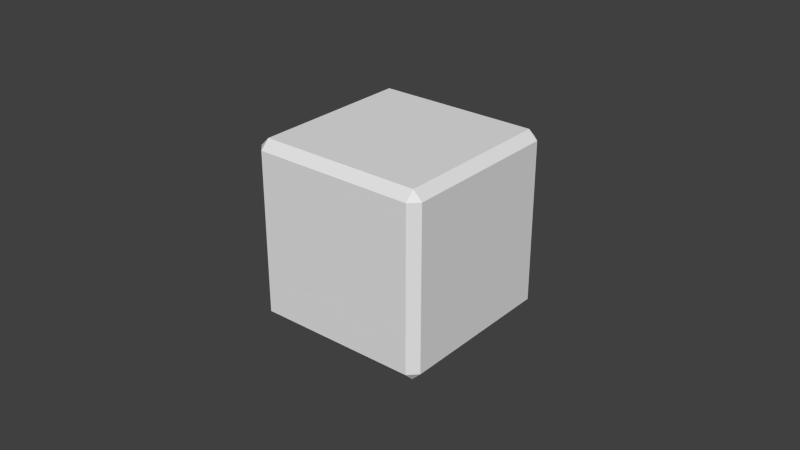 # Source: box1.blend  (saved by Blender 2.62.0; exported with 4.5.12 LTS)
import bpy
from mathutils import Matrix  # noqa: F401  (used for matrix-valued properties, if any)

bpy.ops.wm.read_factory_settings(use_empty=True)
scene = bpy.context.scene
scene.name = 'Scene'

# ---- collections
col_collection_1 = bpy.data.collections.new('Collection 1'); scene.collection.children.link(col_collection_1)
col_collection_2 = bpy.data.collections.new('Collection 2'); scene.collection.children.link(col_collection_2)
col_collection_2.hide_render = True
col_collection_2.hide_viewport = True

# ---- world
world_world = bpy.data.worlds.new('World'); scene.world = world_world
world_world.color = (0.05088, 0.05088, 0.05088)
world_world.use_sun_shadow = False
world_world.sun_shadow_jitter_overblur = 0.0
world_world.cycles.sampling_method = 'MANUAL'
world_world.cycles.sample_map_resolution = 256

# ---- meshes
me_cube = bpy.data.meshes.new('Cube')
me_cube.from_pydata([(0.225, 0.225, -0.25), (0.225, -0.225, -0.25), (-0.225, -0.225, -0.25), (-0.225, 0.225, -0.25), (0.225, 0.225, 0.25), (-0.225, 0.225, 0.25), (-0.225, -0.225, 0.25), (0.225, -0.225, 0.25), (0.25, 0.225, -0.225), (0.25, 0.225, 0.225), (0.25, -0.225, 0.225), (0.25, -0.225, -0.225), (0.225, -0.25, -0.225), (0.225, -0.25, 0.225), (-0.225, -0.25, 0.225), (-0.225, -0.25, -0.225), (-0.25, -0.225, -0.225), (-0.25, -0.225, 0.225), (-0.25, 0.225, 0.225), (-0.25, 0.225, -0.225), (0.225, 0.25, 0.225), (0.225, 0.25, -0.225), (-0.225, 0.25, -0.225), (-0.225, 0.25, 0.225)], [], [(0, 1, 2, 3), (6, 7, 4, 5), (10, 11, 8, 9), (14, 15, 12, 13), (18, 19, 16, 17), (22, 23, 20, 21), (0, 8, 11, 1), (15, 2, 1, 12), (21, 0, 3, 22), (19, 3, 2, 16), (23, 5, 4, 20), (5, 18, 17, 6), (7, 10, 9, 4), (6, 14, 13, 7), (20, 9, 8, 21), (10, 13, 12, 11), (14, 17, 16, 15), (18, 23, 22, 19), (0, 21, 8), (1, 11, 12), (2, 15, 16), (3, 19, 22), (4, 9, 20), (7, 13, 10), (6, 17, 14), (5, 23, 18)])
_uv = me_cube.uv_layers.new(name='UVMap')
_uv.uv.foreach_set('vector', [0.3505, 0.2348, 0.01841, 0.2359, 0.01769, 0.001019, 0.3498, 0.0, 0.738, 0.3893, 0.9729, 0.3885, 0.9739, 0.7207, 0.7391, 0.7214, 0.01921, 0.4968, 0.01849, 0.262, 0.3506, 0.2609, 0.3513, 0.4958, 0.3679, 0.5153, 0.369, 0.8474, 0.03685, 0.8484, 0.03583, 0.5163, 0.3865, 0.7206, 0.3875, 0.3885, 0.7196, 0.3895, 0.7186, 0.7216, 0.3885, 0.3516, 0.3875, 0.01947, 0.7196, 0.01845, 0.7206, 0.3506, 0.3505, 0.2348, 0.3506, 0.2609, 0.01849, 0.262, 0.01841, 0.2359, 0.369, 0.8474, 0.369, 0.8658, 0.0369, 0.8668, 0.03685, 0.8484, 0.7206, 0.3506, 0.7207, 0.369, 0.3885, 0.37, 0.3885, 0.3516, 0.3875, 0.3885, 0.3875, 0.37, 0.7196, 0.3711, 0.7196, 0.3895, 0.3875, 0.01947, 0.3874, 0.001019, 0.7195, 0.0, 0.7196, 0.01845, 0.3864, 0.7391, 0.3865, 0.7206, 0.7186, 0.7216, 0.7185, 0.7401, 0.9729, 0.3885, 0.999, 0.3885, 1.0, 0.7206, 0.9739, 0.7207, 0.3679, 0.4968, 0.3679, 0.5153, 0.03583, 0.5163, 0.03577, 0.4978, 0.7196, 0.01845, 0.738, 0.01839, 0.7391, 0.3505, 0.7206, 0.3506, 0.01738, 0.5163, 0.03583, 0.5163, 0.03685, 0.8484, 0.01839, 0.8484, 0.737, 0.7217, 0.7186, 0.7216, 0.7196, 0.3895, 0.738, 0.3896, 0.369, 0.01953, 0.3875, 0.01947, 0.3885, 0.3516, 0.37, 0.3516, 0.3505, 0.2348, 0.369, 0.2478, 0.3506, 0.2609, 0.01841, 0.2359, 0.01849, 0.262, 0.0, 0.249, 0.7196, 0.3711, 0.738, 0.3896, 0.7196, 0.3895, 0.3875, 0.37, 0.3875, 0.3885, 0.369, 0.3884, 0.9739, 0.7207, 1.0, 0.7206, 0.987, 0.7391, 0.9729, 0.3885, 0.9859, 0.37, 0.999, 0.3885, 0.7185, 0.7401, 0.7186, 0.7216, 0.737, 0.7217, 0.3874, 0.001019, 0.3875, 0.01947, 0.369, 0.01953])
me_cube.use_remesh_preserve_volume = False
me_cube.use_remesh_preserve_attributes = False
me_cube.use_mirror_vertex_groups = False
me_cube.update()
me_cube_001 = bpy.data.meshes.new('Cube.001')
me_cube_001.from_pydata([(0.475, 0.475, -0.5), (0.475, -0.475, -0.5), (-0.475, -0.475, -0.5), (-0.475, 0.475, -0.5), (0.475, 0.475, 0.5), (-0.475, 0.475, 0.5), (-0.475, -0.475, 0.5), (0.475, -0.475, 0.5), (0.5, 0.475, -0.475), (0.5, 0.475, 0.475), (0.5, -0.475, 0.475), (0.5, -0.475, -0.475), (0.475, -0.5, -0.475), (0.475, -0.5, 0.475), (-0.475, -0.5, 0.475), (-0.475, -0.5, -0.475), (-0.5, -0.475, -0.475), (-0.5, -0.475, 0.475), (-0.5, 0.475, 0.475), (-0.5, 0.475, -0.475), (0.475, 0.5, 0.475), (0.475, 0.5, -0.475), (-0.475, 0.5, -0.475), (-0.475, 0.5, 0.475)], [], [(0, 1, 2, 3), (6, 7, 4, 5), (10, 11, 8, 9), (14, 15, 12, 13), (18, 19, 16, 17), (22, 23, 20, 21), (0, 8, 11, 1), (15, 2, 1, 12), (21, 0, 3, 22), (19, 3, 2, 16), (23, 5, 4, 20), (5, 18, 17, 6), (7, 10, 9, 4), (6, 14, 13, 7), (20, 9, 8, 21), (10, 13, 12, 11), (14, 17, 16, 15), (18, 23, 22, 19), (0, 21, 8), (1, 11, 12), (2, 15, 16), (3, 19, 22), (4, 9, 20), (7, 13, 10), (6, 17, 14), (5, 23, 18)])
_uv = me_cube_001.uv_layers.new(name='UVMap')
_uv.uv.foreach_set('vector', [0.01704, 0.3514, 0.3408, 0.3504, 0.3418, 0.6742, 0.01804, 0.6752, 0.6752, 0.3313, 0.6762, 0.007528, 1.0, 0.008521, 0.999, 0.3323, 0.3428, 0.6657, 0.3418, 0.3419, 0.6656, 0.3409, 0.6666, 0.6647, 0.3323, 0.008521, 0.3333, 0.3323, 0.009514, 0.3333, 0.008521, 0.009514, 0.3504, 0.3323, 0.3514, 0.008521, 0.6752, 0.009514, 0.6742, 0.3333, 0.6762, 0.6742, 0.6752, 0.3504, 0.999, 0.3494, 1.0, 0.6732, 0.01704, 0.3514, 0.01702, 0.3428, 0.3408, 0.3418, 0.3408, 0.3504, 0.3333, 0.3323, 0.3333, 0.3408, 0.009541, 0.3418, 0.009514, 0.3333, 0.008521, 0.3514, 0.01704, 0.3514, 0.01804, 0.6752, 0.009514, 0.6752, 0.3514, 0.008521, 0.3514, 0.0, 0.6752, 0.0009934, 0.6752, 0.009514, 0.6752, 0.3504, 0.6752, 0.3418, 0.999, 0.3408, 0.999, 0.3494, 0.999, 0.3323, 0.999, 0.3408, 0.6752, 0.3399, 0.6752, 0.3313, 0.3429, 0.6742, 0.3428, 0.6657, 0.6666, 0.6647, 0.6667, 0.6732, 0.3323, 0.0, 0.3323, 0.008521, 0.008521, 0.009514, 0.008495, 0.0009934, 0.6752, 0.6646, 0.6666, 0.6647, 0.6656, 0.3409, 0.6742, 0.3408, 0.0, 0.009541, 0.008521, 0.009514, 0.009514, 0.3333, 0.0009933, 0.3333, 0.3323, 0.008521, 0.3408, 0.008495, 0.3418, 0.3323, 0.3333, 0.3323, 0.3504, 0.3323, 0.3418, 0.3323, 0.3428, 0.008495, 0.3514, 0.008521, 0.006025, 0.3659, 0.0, 0.3599, 0.006025, 0.3539, 0.0, 0.3418, 0.006025, 0.3479, 0.0, 0.3539, 0.3333, 0.3408, 0.3333, 0.3323, 0.3418, 0.3323, 0.3514, 0.0, 0.3514, 0.008521, 0.3428, 0.008495, 0.6667, 0.6732, 0.6666, 0.6647, 0.6752, 0.6646, 0.008495, 0.0009934, 0.008521, 0.009514, 0.0, 0.009541, 0.3323, 0.0, 0.3408, 0.008495, 0.3323, 0.008521, 0.3503, 0.3408, 0.3418, 0.3323, 0.3504, 0.3323])
me_cube_001.use_remesh_preserve_volume = False
me_cube_001.use_remesh_preserve_attributes = False
me_cube_001.use_mirror_vertex_groups = False
me_cube_001.update()

# ---- objects
ob_cube = bpy.data.objects.new('Cube', me_cube)
ob_cube_001 = bpy.data.objects.new('Cube.001', me_cube_001)

# ---- transforms, parenting, visibility, modifiers, constraints
ob_cube.location = (0.0, 0.0, 0.0)
ob_cube.lineart.crease_threshold = 0.0
ob_cube_001.location = (0.0, 0.0, 0.0)
ob_cube_001.scale = (1.0, 1.0, 0.5)
ob_cube_001.lineart.crease_threshold = 0.0

# ---- collection membership
col_collection_1.objects.link(ob_cube)
col_collection_2.objects.link(ob_cube_001)

# ---- scene / render settings (as saved in the file)
scene.frame_start = 1; scene.frame_end = 250; scene.frame_set(1)
scene.render.engine = 'BLENDER_EEVEE_NEXT'
scene.render.image_settings.color_mode = 'RGB'
scene.render.image_settings.compression = 90
scene.render.resolution_percentage = 50
scene.render.dither_intensity = 0.0
scene.render.bake_margin = 2
scene.render.bake_bias = 0.0
scene.cycles.use_denoising = False
scene.cycles.samples = 10
scene.cycles.sampling_pattern = 'TABULATED_SOBOL'
scene.cycles.light_sampling_threshold = 0.0
scene.cycles.use_adaptive_sampling = False
scene.cycles.use_light_tree = False
scene.cycles.blur_glossy = 0.0
scene.cycles.volume_bounces = 1
scene.cycles.pixel_filter_type = 'GAUSSIAN'
scene.cycles.sample_clamp_indirect = 0.0
scene.view_settings.view_transform = 'Standard'
bpy.context.view_layer.update()

# ---- added for rendering (the .blend has no active camera and no usable light): camera, sun
cam_auto = bpy.data.cameras.new('AutoCamera')
cam_auto.lens = 50.0
cam_auto.sensor_width = 36.0
cam_auto.clip_end = 1000.0
ob_auto_camera = bpy.data.objects.new('AutoCamera', cam_auto)
scene.collection.objects.link(ob_auto_camera)
ob_auto_camera.location = (1.60254, -1.92304, 1.28203)
ob_auto_camera.rotation_euler = (1.09748, -7.21219e-08, 0.694738)
scene.camera = ob_auto_camera
light_auto_sun = bpy.data.lights.new('AutoSun', 'SUN')
light_auto_sun.energy = 3.0
light_auto_sun.angle = 0.0523599
ob_auto_sun = bpy.data.objects.new('AutoSun', light_auto_sun)
scene.collection.objects.link(ob_auto_sun)
ob_auto_sun.rotation_euler = (0.872665, 0.174533, 0.523599)
bpy.context.view_layer.update()
